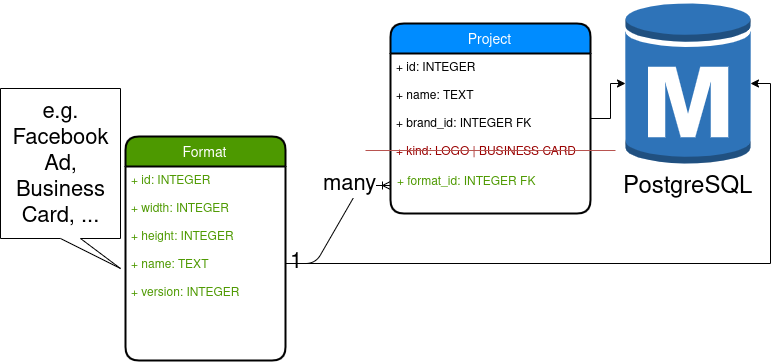

The diagram above was exported from draw.io. Its source (the exported page's mxGraphModel, read from the mxfile embedded in the PNG):
<mxGraphModel dx="1633" dy="944" grid="1" gridSize="10" guides="1" tooltips="1" connect="1" arrows="1" fold="1" page="1" pageScale="1" pageWidth="850" pageHeight="1100" background="#ffffff" math="0" shadow="0">
  <root>
    <mxCell id="0" />
    <mxCell id="1" parent="0" />
    <mxCell id="uF_xfbOyb7dCcGoqpkt4-2" style="edgeStyle=orthogonalEdgeStyle;rounded=0;orthogonalLoop=1;jettySize=auto;html=1;movable=1;resizable=1;rotatable=1;deletable=1;editable=1;connectable=1;" parent="1" source="22_nopvpM7eUPaLkSy96-2" target="uF_xfbOyb7dCcGoqpkt4-1" edge="1">
      <mxGeometry relative="1" as="geometry" />
    </mxCell>
    <mxCell id="22_nopvpM7eUPaLkSy96-2" value="Project" style="swimlane;childLayout=stackLayout;horizontal=1;startSize=30;horizontalStack=0;fillColor=#008cff;fontColor=#FFFFFF;rounded=1;fontSize=14;fontStyle=0;strokeWidth=2;resizeParent=0;resizeLast=1;shadow=0;dashed=0;align=center;movable=1;resizable=1;rotatable=1;deletable=1;editable=1;connectable=1;" parent="1" vertex="1">
      <mxGeometry x="395" y="273" width="200" height="190" as="geometry" />
    </mxCell>
    <mxCell id="22_nopvpM7eUPaLkSy96-3" value="+ id: INTEGER&#10;&#10;+ name: TEXT&#10;&#10;+ brand_id: INTEGER FK&#10;&#10;" style="align=left;strokeColor=none;fillColor=none;spacingLeft=4;fontSize=12;verticalAlign=top;resizable=1;rotatable=1;part=1;movable=1;deletable=1;editable=1;connectable=1;fontColor=#000000;" parent="22_nopvpM7eUPaLkSy96-2" vertex="1">
      <mxGeometry y="30" width="200" height="160" as="geometry" />
    </mxCell>
    <mxCell id="uF_xfbOyb7dCcGoqpkt4-1" value="&lt;font style=&quot;font-size: 24px&quot;&gt;PostgreSQL&lt;/font&gt;" style="outlineConnect=0;dashed=0;verticalLabelPosition=bottom;verticalAlign=top;align=center;html=1;shape=mxgraph.aws3.rds_db_instance;fillColor=#2E73B8;gradientColor=none;movable=1;resizable=1;rotatable=1;deletable=1;editable=1;connectable=1;" parent="1" vertex="1">
      <mxGeometry x="630" y="250" width="125" height="166" as="geometry" />
    </mxCell>
    <mxCell id="n32I7-SAuzkhIbfoZY6M-1" value="Format" style="swimlane;childLayout=stackLayout;horizontal=1;startSize=30;horizontalStack=0;fillColor=#4D9900;fontColor=#FFFFFF;rounded=1;fontSize=14;fontStyle=0;strokeWidth=2;resizeParent=0;resizeLast=1;shadow=0;dashed=0;align=center;movable=1;resizable=1;rotatable=1;deletable=1;editable=1;connectable=1;" parent="1" vertex="1">
      <mxGeometry x="130" y="386" width="160" height="224" as="geometry" />
    </mxCell>
    <mxCell id="n32I7-SAuzkhIbfoZY6M-2" value="+ id: INTEGER&#10;&#10;+ width: INTEGER&#10;&#10;+ height: INTEGER&#10;&#10;+ name: TEXT&#10;&#10;+ version: INTEGER" style="align=left;strokeColor=none;fillColor=none;spacingLeft=4;fontSize=12;verticalAlign=top;resizable=1;rotatable=1;part=1;fontColor=#4D9900;movable=1;deletable=1;editable=1;connectable=1;" parent="n32I7-SAuzkhIbfoZY6M-1" vertex="1">
      <mxGeometry y="30" width="160" height="194" as="geometry" />
    </mxCell>
    <mxCell id="n32I7-SAuzkhIbfoZY6M-15" value="" style="edgeStyle=entityRelationEdgeStyle;fontSize=12;html=1;endArrow=ERoneToMany;exitX=1;exitY=0.5;exitDx=0;exitDy=0;movable=1;resizable=1;rotatable=1;deletable=1;editable=1;connectable=1;entryX=0.001;entryY=0.826;entryDx=0;entryDy=0;entryPerimeter=0;" parent="1" source="n32I7-SAuzkhIbfoZY6M-2" target="22_nopvpM7eUPaLkSy96-3" edge="1">
      <mxGeometry width="100" height="100" relative="1" as="geometry">
        <mxPoint x="170" y="690" as="sourcePoint" />
        <mxPoint x="630" y="370" as="targetPoint" />
      </mxGeometry>
    </mxCell>
    <mxCell id="n32I7-SAuzkhIbfoZY6M-16" value="1" style="text;html=1;resizable=1;points=[];align=center;verticalAlign=middle;labelBackgroundColor=#ffffff;fontSize=22;movable=1;rotatable=1;deletable=1;editable=1;connectable=1;" parent="n32I7-SAuzkhIbfoZY6M-15" vertex="1" connectable="0">
      <mxGeometry x="-0.8715" y="2" relative="1" as="geometry">
        <mxPoint as="offset" />
      </mxGeometry>
    </mxCell>
    <mxCell id="n32I7-SAuzkhIbfoZY6M-17" value="many" style="text;html=1;resizable=1;points=[];align=center;verticalAlign=middle;labelBackgroundColor=#ffffff;fontSize=22;movable=1;rotatable=1;deletable=1;editable=1;connectable=1;" parent="n32I7-SAuzkhIbfoZY6M-15" vertex="1" connectable="0">
      <mxGeometry x="0.8418" y="2" relative="1" as="geometry">
        <mxPoint x="-29" as="offset" />
      </mxGeometry>
    </mxCell>
    <mxCell id="n32I7-SAuzkhIbfoZY6M-19" style="edgeStyle=orthogonalEdgeStyle;rounded=0;orthogonalLoop=1;jettySize=auto;html=1;entryX=1;entryY=0.5;entryDx=0;entryDy=0;entryPerimeter=0;fontSize=22;movable=1;resizable=1;rotatable=1;deletable=1;editable=1;connectable=1;" parent="1" source="n32I7-SAuzkhIbfoZY6M-2" target="uF_xfbOyb7dCcGoqpkt4-1" edge="1">
      <mxGeometry relative="1" as="geometry" />
    </mxCell>
    <mxCell id="AEPR8Ybv8GrrTLY-P0So-3" value="&lt;font color=&quot;#000000&quot;&gt;e.g. Facebook Ad, Business Card, ...&lt;/font&gt;" style="shape=callout;whiteSpace=wrap;html=1;perimeter=calloutPerimeter;fillColor=#FFFFFF;fontSize=22;fontColor=#4D9900;rotation=0;position2=1;movable=1;resizable=1;rotatable=1;deletable=1;editable=1;connectable=1;" parent="1" vertex="1">
      <mxGeometry x="5" y="338" width="120" height="180" as="geometry" />
    </mxCell>
    <mxCell id="vR-yJ3zlod4YCUWvQe7q-2" value="+ kind: LOGO | BUSINESS CARD" style="text;html=1;fontColor=#990000;" vertex="1" parent="1">
      <mxGeometry x="399" y="388" width="210" height="30" as="geometry" />
    </mxCell>
    <mxCell id="vR-yJ3zlod4YCUWvQe7q-3" value="+ format_id: INTEGER FK" style="text;html=1;fontColor=#4D9900;" vertex="1" parent="1">
      <mxGeometry x="400" y="418" width="160" height="30" as="geometry" />
    </mxCell>
    <mxCell id="vR-yJ3zlod4YCUWvQe7q-4" value="" style="endArrow=none;html=1;fontColor=#990000;fillColor=#f8cecc;strokeColor=#b85450;" edge="1" parent="1">
      <mxGeometry width="50" height="50" relative="1" as="geometry">
        <mxPoint x="370" y="400" as="sourcePoint" />
        <mxPoint x="620" y="400" as="targetPoint" />
      </mxGeometry>
    </mxCell>
  </root>
</mxGraphModel>